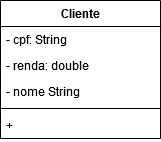

The diagram above was exported from draw.io. Its source (the exported page's mxGraphModel, read from the mxfile embedded in the PNG):
<mxGraphModel dx="1038" dy="575" grid="1" gridSize="10" guides="1" tooltips="1" connect="1" arrows="1" fold="1" page="1" pageScale="1" pageWidth="827" pageHeight="1169" math="0" shadow="0">
  <root>
    <mxCell id="0" />
    <mxCell id="1" parent="0" />
    <mxCell id="2" value="Cliente" style="swimlane;fontStyle=1;align=center;verticalAlign=top;childLayout=stackLayout;horizontal=1;startSize=26;horizontalStack=0;resizeParent=1;resizeParentMax=0;resizeLast=0;collapsible=1;marginBottom=0;" vertex="1" parent="1">
      <mxGeometry x="330" y="250" width="160" height="138" as="geometry" />
    </mxCell>
    <mxCell id="3" value="- cpf: String" style="text;strokeColor=none;fillColor=none;align=left;verticalAlign=top;spacingLeft=4;spacingRight=4;overflow=hidden;rotatable=0;points=[[0,0.5],[1,0.5]];portConstraint=eastwest;" vertex="1" parent="2">
      <mxGeometry y="26" width="160" height="26" as="geometry" />
    </mxCell>
    <mxCell id="4" value="- renda: double" style="text;strokeColor=none;fillColor=none;align=left;verticalAlign=top;spacingLeft=4;spacingRight=4;overflow=hidden;rotatable=0;points=[[0,0.5],[1,0.5]];portConstraint=eastwest;" vertex="1" parent="2">
      <mxGeometry y="52" width="160" height="26" as="geometry" />
    </mxCell>
    <mxCell id="5" value="- nome String" style="text;strokeColor=none;fillColor=none;align=left;verticalAlign=top;spacingLeft=4;spacingRight=4;overflow=hidden;rotatable=0;points=[[0,0.5],[1,0.5]];portConstraint=eastwest;" vertex="1" parent="2">
      <mxGeometry y="78" width="160" height="26" as="geometry" />
    </mxCell>
    <mxCell id="6" value="" style="line;strokeWidth=1;fillColor=none;align=left;verticalAlign=middle;spacingTop=-1;spacingLeft=3;spacingRight=3;rotatable=0;labelPosition=right;points=[];portConstraint=eastwest;" vertex="1" parent="2">
      <mxGeometry y="104" width="160" height="8" as="geometry" />
    </mxCell>
    <mxCell id="7" value="+ " style="text;strokeColor=none;fillColor=none;align=left;verticalAlign=top;spacingLeft=4;spacingRight=4;overflow=hidden;rotatable=0;points=[[0,0.5],[1,0.5]];portConstraint=eastwest;" vertex="1" parent="2">
      <mxGeometry y="112" width="160" height="26" as="geometry" />
    </mxCell>
  </root>
</mxGraphModel>